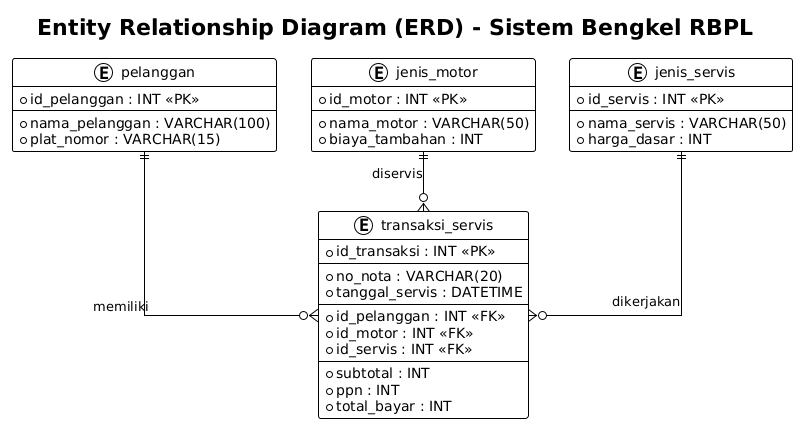

The diagram above was rendered by PlantUML. Its source (embedded in the PNG):
@startuml
' -- Konfigurasi Tampilan --
!theme plain
skinparam roundcorner 5
skinparam shadowing false
skinparam linetype ortho

title Entity Relationship Diagram (ERD) - Sistem Bengkel RBPL

' -- Definisi Entitas --

entity "pelanggan" as pelanggan {
  * id_pelanggan : INT <<PK>>
  --
  * nama_pelanggan : VARCHAR(100)
  * plat_nomor : VARCHAR(15)
}

entity "jenis_motor" as motor {
  * id_motor : INT <<PK>>
  --
  * nama_motor : VARCHAR(50)
  * biaya_tambahan : INT
}

entity "jenis_servis" as servis {
  * id_servis : INT <<PK>>
  --
  * nama_servis : VARCHAR(50)
  * harga_dasar : INT
}

entity "transaksi_servis" as transaksi {
  * id_transaksi : INT <<PK>>
  --
  * no_nota : VARCHAR(20)
  * tanggal_servis : DATETIME
  --
  * id_pelanggan : INT <<FK>>
  * id_motor : INT <<FK>>
  * id_servis : INT <<FK>>
  --
  * subtotal : INT
  * ppn : INT
  * total_bayar : INT
}

' -- Relasi Antar Tabel --

pelanggan ||--o{ transaksi : "memiliki"
motor ||--o{ transaksi : "diservis"
servis ||--o{ transaksi : "dikerjakan"
@enduml